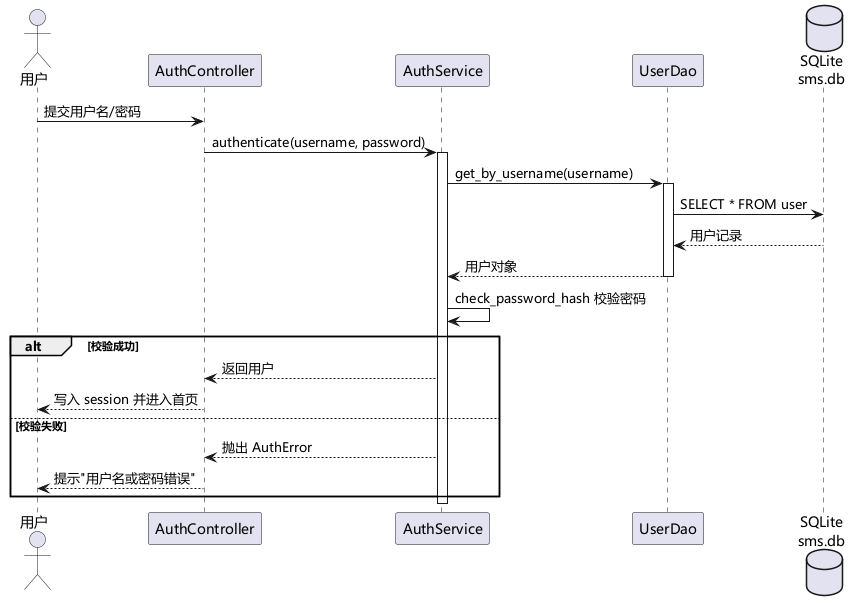

The diagram above was rendered by PlantUML. Its source (embedded in the PNG):
@startuml
skinparam defaultFontName "Microsoft YaHei"
' 学生信息管理系统 —— 顺序图：登录
actor "用户" as User
participant "AuthController" as C
participant "AuthService" as S
participant "UserDao" as D
database "SQLite\nsms.db" as DB

User -> C : 提交用户名/密码
C -> S : authenticate(username, password)
activate S
S -> D : get_by_username(username)
activate D
D -> DB : SELECT * FROM user
DB --> D : 用户记录
D --> S : 用户对象
deactivate D
S -> S : check_password_hash 校验密码
alt 校验成功
  S --> C : 返回用户
  C --> User : 写入 session 并进入首页
else 校验失败
  S --> C : 抛出 AuthError
  C --> User : 提示"用户名或密码错误"
end
deactivate S
@enduml